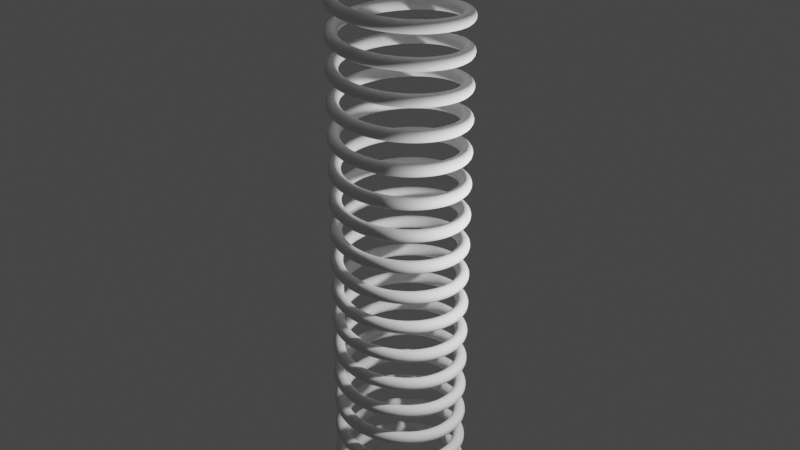 # Source: Spiral.blend  (saved by Blender 3.5.8; exported with 4.5.12 LTS)
import bpy
from mathutils import Matrix  # noqa: F401  (used for matrix-valued properties, if any)

bpy.ops.wm.read_factory_settings(use_empty=True)
scene = bpy.context.scene
scene.name = 'Scene'

# ---- collections
col_collection = bpy.data.collections.new('Collection'); scene.collection.children.link(col_collection)

# ---- node groups
ng_geometry_nodes = bpy.data.node_groups.new('Geometry Nodes', 'GeometryNodeTree')
_s = ng_geometry_nodes.interface.new_socket(name='Geometry', in_out='OUTPUT', socket_type='NodeSocketGeometry')
_s = ng_geometry_nodes.interface.new_socket(name='Geometry', in_out='INPUT', socket_type='NodeSocketGeometry')
ng_geometry_nodes.is_modifier = True
_N = ng_geometry_nodes.nodes; _L = ng_geometry_nodes.links
n0 = _N.new('ShaderNodeValToRGB'); n0.name = 'ColorRamp'; n0.location = (-124, 157)
while len(n0.color_ramp.elements) > 1: n0.color_ramp.elements.remove(n0.color_ramp.elements[-1])
n0.color_ramp.elements[0].position = 0.0; n0.color_ramp.elements[0].color = (0.0, 0.0, 0.0, 1.0)
_e = n0.color_ramp.elements.new(0.2205); _e.color = (0.5, 0.5, 0.5, 1.0)
_e = n0.color_ramp.elements.new(0.8148); _e.color = (0.03605, 0.03605, 0.03605, 1.0)
_e = n0.color_ramp.elements.new(1.0); _e.color = (1.0, 1.0, 1.0, 1.0)
n1 = _N.new('GeometryNodeCurvePrimitiveCircle'); n1.name = 'Curve Circle'; n1.location = (563, 320)
n1.inputs[0].default_value = 16
n1.inputs[4].default_value = 0.1
n2 = _N.new('GeometryNodeSetPosition'); n2.name = 'Set Position'; n2.location = (566, 570)
n3 = _N.new('GeometryNodeCurveToMesh'); n3.name = 'Curve to Mesh'; n3.location = (897, 368)
n4 = _N.new('NodeGroupOutput'); n4.name = 'Group Output'; n4.location = (1160, 368)
n5 = _N.new('FunctionNodeCombineColor'); n5.name = 'Combine RGB'; n5.location = (351, 255)
n6 = _N.new('GeometryNodeSplineParameter'); n6.name = 'Curve Parameter'; n6.location = (-346, -5)
n7 = _N.new('NodeReroute'); n7.name = 'Reroute.001'; n7.location = (822, 307)
n7.width = 16
n7.socket_idname = 'NodeSocketGeometry'
n8 = _N.new('NodeReroute'); n8.name = 'Reroute'; n8.location = (820, 536)
n8.width = 16
n8.socket_idname = 'NodeSocketGeometry'
n9 = _N.new('GeometryNodeCurveSpiral'); n9.name = 'Spiral'; n9.location = (-335, 547)
n9.inputs[0].default_value = 128
n9.inputs[1].default_value = 19.0
n9.inputs[3].default_value = 1.0
n9.inputs[4].default_value = 10.0
n10 = _N.new('GeometryNodeInputNamedAttribute'); n10.name = 'Named Attribute'; n10.location = (872, 368)
n10.inputs[0].default_value = 'radius'
n11 = _N.new('GeometryNodeSwitch'); n11.name = 'Switch'; n11.location = (872, 368)
n11.input_type = 'FLOAT'
n11.inputs[1].default_value = 1.0
_L.new(n9.outputs[0], n2.inputs[0])
_L.new(n6.outputs[0], n0.inputs[0])
_L.new(n0.outputs[0], n5.inputs[2])
_L.new(n1.outputs[0], n3.inputs[1])
_L.new(n7.outputs[0], n3.inputs[0])
_L.new(n3.outputs[0], n4.inputs[0])
_L.new(n2.outputs[0], n8.inputs[0])
_L.new(n8.outputs[0], n7.inputs[0])
_L.new(n10.outputs[1], n11.inputs[0])
_L.new(n10.outputs[0], n11.inputs[2])
_L.new(n11.outputs[0], n3.inputs[2])
n4.is_active_output = True

# ---- world
world_world = bpy.data.worlds.new('World'); scene.world = world_world
world_world.use_nodes = True; world_world.node_tree.nodes.clear()
_N = world_world.node_tree.nodes; _L = world_world.node_tree.links
n0 = _N.new('ShaderNodeOutputWorld'); n0.name = 'World Output'; n0.location = (300, 300)
n1 = _N.new('ShaderNodeBackground'); n1.name = 'Background'; n1.location = (10, 300)
n1.inputs[0].default_value = (0.05088, 0.05088, 0.05088, 1.0)
_L.new(n1.outputs[0], n0.inputs[0])
n0.is_active_output = True
world_world.color = (0.05088, 0.05088, 0.05088)
world_world.use_sun_shadow = False
world_world.sun_shadow_jitter_overblur = 0.0

# ---- lights
light_light = bpy.data.lights.new('Light', 'POINT')
light_light.transmission_factor = 0.0
light_light.energy = 1000.0
light_light.shadow_soft_size = 0.1
light_light.shadow_maximum_resolution = 0.006
light_light.use_absolute_resolution = True

# ---- meshes
me_plane = bpy.data.meshes.new('Plane')
me_plane.from_pydata([(-1.0, -1.0, 0.0), (1.0, -1.0, 0.0), (-1.0, 1.0, 0.0), (1.0, 1.0, 0.0)], [], [(0, 1, 3, 2)])
_uv = me_plane.uv_layers.new(name='UVMap')
_uv.uv.foreach_set('vector', [0.0, 0.0, 1.0, 0.0, 1.0, 1.0, 0.0, 1.0])
me_plane.use_remesh_fix_poles = True
me_plane.use_remesh_preserve_attributes = False
me_plane.update()

# ---- objects
ob_light = bpy.data.objects.new('Light', light_light)
ob_plane = bpy.data.objects.new('Plane', me_plane)

# ---- transforms, parenting, visibility, modifiers, constraints
ob_light.location = (4.076, 1.005, 5.904)
ob_light.rotation_euler = (0.6503, 0.05522, 1.866)
ob_light.lock_rotations_4d = False
ob_light.empty_display_type = 'ARROWS'
ob_light.color = (0.0, 0.0, 0.0, 0.0)
ob_light.lineart.crease_threshold = 0.0
ob_plane.location = (0.0, 0.0, 0.0)
_m = ob_plane.modifiers.new('GeometryNodes', 'NODES')
_m.node_group = ng_geometry_nodes

# ---- collection membership
col_collection.objects.link(ob_light)
col_collection.objects.link(ob_plane)

# ---- scene / render settings (as saved in the file)
scene.frame_start = 1; scene.frame_end = 250; scene.frame_set(1)
scene.render.engine = 'CYCLES'
scene.cycles.feature_set = 'EXPERIMENTAL'
scene.cycles.use_denoising = False
scene.cycles.sampling_pattern = 'TABULATED_SOBOL'
scene.cycles.use_light_tree = False
scene.view_settings.view_transform = 'Filmic'
bpy.context.view_layer.update()

# ---- added for rendering (the .blend has no active camera): camera
cam_auto = bpy.data.cameras.new('AutoCamera')
cam_auto.lens = 50.0
cam_auto.sensor_width = 36.0
cam_auto.clip_end = 1000.0
ob_auto_camera = bpy.data.objects.new('AutoCamera', cam_auto)
scene.collection.objects.link(ob_auto_camera)
ob_auto_camera.location = (9.86495, -11.8379, 12.8914)
ob_auto_camera.rotation_euler = (1.09748, -7.21219e-08, 0.694738)
scene.camera = ob_auto_camera
bpy.context.view_layer.update()
